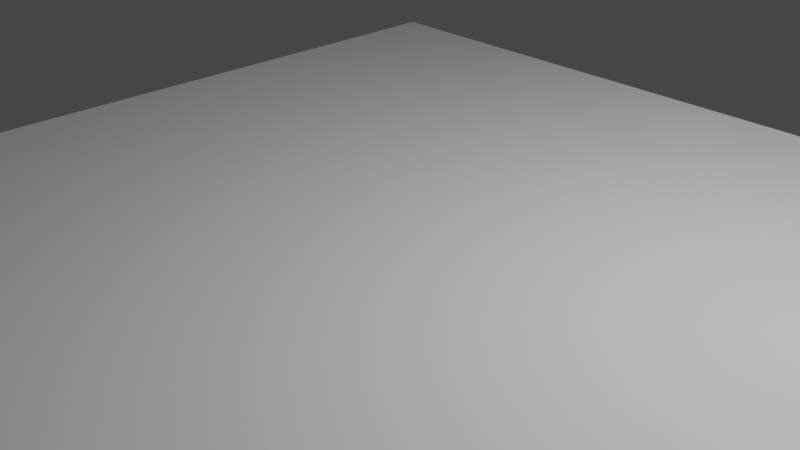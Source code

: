 # Source: plane.blend  (saved by Blender 3.6.13; exported with 4.5.12 LTS)
import bpy
from mathutils import Matrix  # noqa: F401  (used for matrix-valued properties, if any)

bpy.ops.wm.read_factory_settings(use_empty=True)
scene = bpy.context.scene
scene.name = 'Scene'

# ---- collections
col_collection = bpy.data.collections.new('Collection'); scene.collection.children.link(col_collection)

# ---- world
world_world = bpy.data.worlds.new('World'); scene.world = world_world
world_world.use_nodes = True; world_world.node_tree.nodes.clear()
_N = world_world.node_tree.nodes; _L = world_world.node_tree.links
n0 = _N.new('ShaderNodeOutputWorld'); n0.name = 'World Output'; n0.location = (300, 300)
n1 = _N.new('ShaderNodeBackground'); n1.name = 'Background'; n1.location = (10, 300)
n1.inputs[0].default_value = (0.05088, 0.05088, 0.05088, 1.0)
_L.new(n1.outputs[0], n0.inputs[0])
n0.is_active_output = True
world_world.color = (0.05088, 0.05088, 0.05088)
world_world.use_sun_shadow = False
world_world.sun_shadow_jitter_overblur = 0.0

# ---- cameras
cam_camera = bpy.data.cameras.new('Camera')
cam_camera.clip_end = 100.0
cam_camera.ortho_scale = 7.314

# ---- lights
light_light = bpy.data.lights.new('Light', 'POINT')
light_light.transmission_factor = 0.0
light_light.energy = 1000.0
light_light.shadow_soft_size = 0.1
light_light.shadow_maximum_resolution = 0.006
light_light.use_absolute_resolution = True

# ---- meshes
me_plane = bpy.data.meshes.new('Plane')
me_plane.from_pydata([(-1.0, -1.0, 0.0), (1.0, -1.0, 0.0), (-1.0, 1.0, 0.0), (1.0, 1.0, 0.0)], [], [(0, 1, 3, 2)])
_uv = me_plane.uv_layers.new(name='UVMap')
_uv.uv.foreach_set('vector', [0.9999, 0.9999, 0.0001001, 0.9999, 9.995e-05, 0.0001002, 0.9999, 0.0001])
me_plane.update()

# ---- objects
ob_light = bpy.data.objects.new('Light', light_light)
ob_camera = bpy.data.objects.new('Camera', cam_camera)
ob_plane = bpy.data.objects.new('Plane', me_plane)

# ---- transforms, parenting, visibility, modifiers, constraints
ob_light.location = (4.076, 1.005, 5.904)
ob_light.rotation_euler = (0.6503, 0.05522, 1.866)
ob_light.lock_rotations_4d = False
ob_light.empty_display_type = 'ARROWS'
ob_light.color = (0.0, 0.0, 0.0, 0.0)
ob_light.lineart.crease_threshold = 0.0
ob_camera.location = (7.359, -6.926, 4.958)
ob_camera.rotation_euler = (1.109, 0.0, 0.8149)
ob_camera.lock_rotations_4d = False
ob_camera.empty_display_type = 'ARROWS'
ob_camera.color = (0.0, 0.0, 0.0, 0.0)
ob_camera.display_type = 'WIRE'
ob_camera.lineart.crease_threshold = 0.0
ob_plane.location = (0.0, 0.0, 0.0)
ob_plane.scale = (5.0, 5.0, 5.0)

# ---- collection membership
col_collection.objects.link(ob_light)
col_collection.objects.link(ob_camera)
col_collection.objects.link(ob_plane)

# ---- scene / render settings (as saved in the file)
scene.camera = ob_camera
scene.frame_start = 1; scene.frame_end = 250; scene.frame_set(1)
scene.render.engine = 'BLENDER_EEVEE_NEXT'
scene.cycles.sampling_pattern = 'TABULATED_SOBOL'
scene.view_settings.view_transform = 'Filmic'
bpy.context.view_layer.update()
